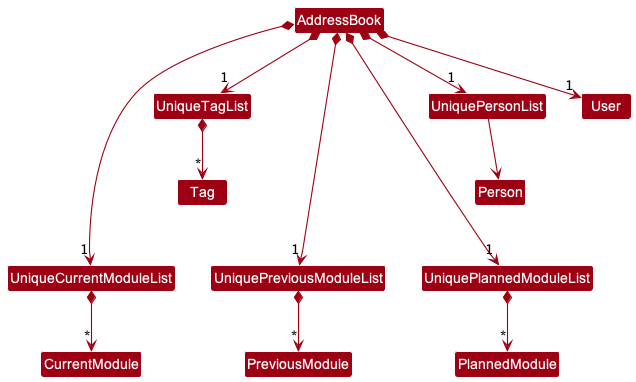

The diagram above was rendered by PlantUML. Its source (embedded in the PNG):
@startuml
!include style.puml
skinparam arrowThickness 1.1
skinparam arrowColor MODEL_COLOR
skinparam classBackgroundColor MODEL_COLOR


Class "CurrentModule" as PersonCurrentModule
Class "PreviousModule" as PersonPreviousModule
Class "PlannedModule" as PersonPlannedModule


AddressBook *--> "1" UniquePersonList
AddressBook *--> "1" UniqueTagList
AddressBook *--> "1" UniqueCurrentModuleList
AddressBook *--> "1" UniquePreviousModuleList
AddressBook *--> "1" UniquePlannedModuleList
AddressBook *--> "1" User


UniqueTagList *--> "*" Tag
UniquePersonList --> Person

UniqueCurrentModuleList *--> "*" PersonCurrentModule
UniquePreviousModuleList *--> "*" PersonPreviousModule
UniquePlannedModuleList *--> "*" PersonPlannedModule

Tag -down[hidden]-> UniqueCurrentModuleList
Tag -down[hidden]-> UniquePreviousModuleList
Person -down[hidden]-> UniquePlannedModuleList

@enduml